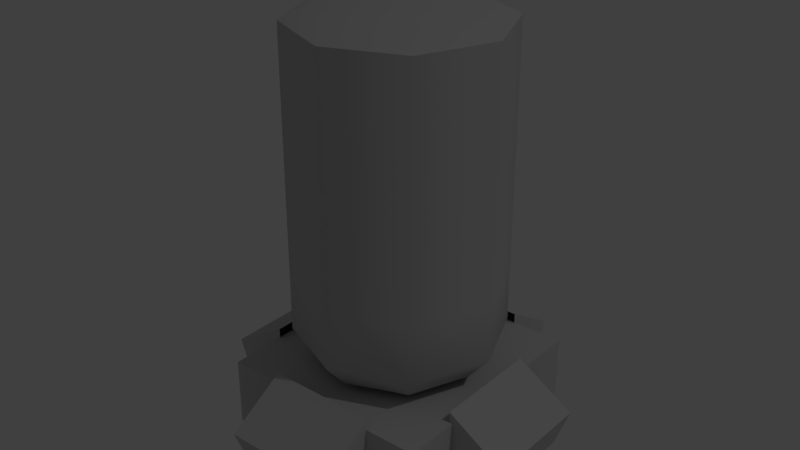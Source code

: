 # Source: battery.blend  (saved by Blender 2.79.0; exported with 4.5.12 LTS)
import bpy
from mathutils import Matrix  # noqa: F401  (used for matrix-valued properties, if any)

bpy.ops.wm.read_factory_settings(use_empty=True)
scene = bpy.context.scene
scene.name = 'Scene'

# ---- collections
col_collection_1 = bpy.data.collections.new('Collection 1'); scene.collection.children.link(col_collection_1)

# ---- materials (node trees are filled in below, after node groups)
mat_13___default = bpy.data.materials.new('13 - Default')
mat_13___default.alpha_threshold = 0.0
mat_13___default.use_transparent_shadow = False
mat_13___default.diffuse_color = (0.588, 0.588, 0.588, 1.0)
mat_13___default.specular_color = (0.9, 0.9, 0.9)
mat_13___default.roughness = 0.5
mat_13___default.specular_intensity = 0.0

# ---- material node trees

# ---- world
world_world = bpy.data.worlds.new('World'); scene.world = world_world
world_world.color = (0.05088, 0.05088, 0.05088)
world_world.use_sun_shadow = False
world_world.sun_shadow_jitter_overblur = 0.0
world_world.cycles.sampling_method = 'MANUAL'

# ---- lights
light_lamp = bpy.data.lights.new('Lamp', 'POINT')
light_lamp.transmission_factor = 0.0
light_lamp.cutoff_distance = 30.0
light_lamp.energy = 100.0
light_lamp.shadow_buffer_clip_start = 1.001
light_lamp.shadow_soft_size = 0.1
light_lamp.shadow_maximum_resolution = 0.006
light_lamp.use_absolute_resolution = True

# ---- meshes
me_untitled = bpy.data.meshes.new('Untitled')
me_untitled.from_pydata([(-267.2, -172.0, -0.6055), (267.2, -172.0, -0.6055), (267.2, -172.0, 167.6), (-267.2, -172.0, 167.6), (-267.2, 394.2, 167.6), (-267.2, 394.2, -0.6055), (201.4, 109.9, 183.9), (142.6, 252.0, 183.9), (0.4871, 310.8, 183.9), (-141.6, 252.0, 183.9), (-200.4, 109.9, 183.9), (-141.6, -32.17, 183.9), (0.4871, -91.02, 183.9), (142.6, -32.17, 183.9), (256.3, 109.9, 249.1), (181.4, 290.8, 249.1), (0.4871, 365.7, 249.1), (-180.4, 290.8, 249.1), (-255.3, 109.9, 249.1), (-180.4, -70.99, 249.1), (0.4871, -145.9, 249.1), (181.4, -70.99, 249.1), (256.3, 109.9, 993.2), (181.4, 290.8, 993.2), (0.4871, 365.7, 993.2), (-180.4, 290.8, 993.2), (-255.3, 109.9, 993.2), (-180.4, -70.99, 993.2), (0.4871, -145.9, 993.2), (181.4, -70.99, 993.2), (201.4, 109.9, 1015.0), (142.6, 252.0, 1015.0), (0.4871, 310.8, 1015.0), (-141.6, 252.0, 1015.0), (-200.4, 109.9, 1015.0), (-141.6, -32.17, 1015.0), (0.4871, -91.02, 1015.0), (142.6, -32.17, 1015.0), (258.1, -34.09, 0.0), (364.0, -34.09, 0.0), (258.1, 237.6, 0.0), (364.0, 237.6, 0.0), (258.1, -34.09, 193.2), (402.6, -34.09, 104.2), (258.1, 237.6, 193.2), (402.6, 237.6, 104.2), (-264.6, 237.6, 0.0), (-264.6, -34.09, 0.0), (-370.5, -34.09, 0.0), (-370.5, 237.6, 0.0), (-264.6, 237.6, 193.2), (-409.1, 237.6, 104.2), (-409.1, -34.09, 104.2), (-264.6, -34.09, 193.2), (-134.6, -167.9, 0.0), (137.1, -167.9, 0.0), (137.1, -270.0, 0.0), (-134.6, -270.0, 0.0), (-134.6, -167.9, 193.2), (-134.6, -312.4, 104.2), (137.1, -312.4, 104.2), (137.1, -167.9, 193.2), (267.2, 394.2, -0.6055), (267.2, 394.2, 167.6), (137.1, 390.9, 0.0), (-134.6, 390.9, 0.0), (-134.6, 493.0, 0.0), (137.1, 493.0, 0.0), (137.1, 390.9, 193.2), (137.1, 535.4, 104.2), (-134.6, 535.4, 104.2), (-134.6, 390.9, 193.2), (0.4871, -145.9, 392.3), (-180.4, -70.99, 392.3), (-255.3, 109.9, 392.3), (-180.4, 290.8, 392.3), (0.4871, 365.7, 392.3), (181.4, 290.8, 392.3), (256.3, 109.9, 392.3), (181.4, -70.99, 392.3)], [], [(0, 5, 62), (62, 1, 0), (1, 2, 3), (3, 0, 1), (62, 63, 2), (2, 1, 62), (0, 3, 4), (4, 5, 0), (63, 4, 3), (3, 2, 63), (6, 7, 15), (15, 14, 6), (7, 8, 16), (16, 15, 7), (8, 9, 17), (17, 16, 8), (9, 10, 18), (18, 17, 9), (10, 11, 19), (19, 18, 10), (11, 12, 20), (20, 19, 11), (12, 13, 21), (21, 20, 12), (13, 6, 14), (14, 21, 13), (15, 77, 78), (78, 14, 15), (16, 76, 77), (77, 15, 16), (17, 75, 76), (76, 16, 17), (18, 74, 75), (75, 17, 18), (19, 73, 74), (74, 18, 19), (20, 72, 73), (73, 19, 20), (21, 79, 72), (72, 20, 21), (14, 78, 79), (79, 21, 14), (22, 23, 31), (31, 30, 22), (23, 24, 32), (32, 31, 23), (24, 25, 33), (33, 32, 24), (25, 26, 34), (34, 33, 25), (26, 27, 35), (35, 34, 26), (27, 28, 36), (36, 35, 27), (28, 29, 37), (37, 36, 28), (29, 22, 30), (30, 37, 29), (31, 32, 33), (33, 34, 35), (35, 36, 37), (33, 35, 37), (31, 33, 37), (30, 31, 37), (38, 40, 41), (41, 39, 38), (42, 43, 45), (45, 44, 42), (38, 39, 43), (43, 42, 38), (39, 41, 45), (45, 43, 39), (41, 40, 44), (44, 45, 41), (46, 47, 48), (48, 49, 46), (50, 51, 52), (52, 53, 50), (46, 49, 51), (51, 50, 46), (49, 48, 52), (52, 51, 49), (48, 47, 53), (53, 52, 48), (54, 55, 56), (56, 57, 54), (58, 59, 60), (60, 61, 58), (54, 57, 59), (59, 58, 54), (57, 56, 60), (60, 59, 57), (56, 55, 61), (61, 60, 56), (5, 4, 63), (63, 62, 5), (64, 65, 66), (66, 67, 64), (68, 69, 70), (70, 71, 68), (64, 67, 69), (69, 68, 64), (67, 66, 70), (70, 69, 67), (66, 65, 71), (71, 70, 66), (23, 22, 78), (78, 77, 23), (24, 23, 77), (77, 76, 24), (25, 24, 76), (76, 75, 25), (26, 25, 75), (75, 74, 26), (27, 26, 74), (74, 73, 27), (28, 27, 73), (73, 72, 28), (29, 28, 72), (72, 79, 29), (22, 29, 79), (79, 78, 22)])
me_untitled.polygons.foreach_set('use_smooth', [True] * 122)
_k = set([(0, 1), (0, 3), (0, 5), (1, 2), (1, 62), (2, 3), (2, 63), (3, 4), (4, 5), (4, 63), (5, 62), (22, 23), (22, 29), (23, 24), (24, 25), (25, 26), (26, 27), (27, 28), (28, 29), (38, 39), (38, 43), (39, 41), (39, 43), (40, 41), (41, 44), (41, 45), (42, 43), (42, 45), (43, 45), (44, 45), (46, 49), (46, 51), (47, 48), (48, 49), (48, 52), (48, 53), (49, 51), (50, 51), (50, 52), (51, 52), (52, 53), (54, 57), (54, 59), (55, 56), (56, 57), (56, 60), (56, 61), (57, 59), (58, 59), (58, 60), (59, 60), (60, 61), (62, 63), (64, 67), (64, 69), (65, 66), (66, 67), (66, 70), (66, 71), (67, 69), (68, 69), (68, 70), (69, 70), (70, 71)])
me_untitled.attributes.new('sharp_edge', 'BOOLEAN', 'EDGE').data.foreach_set('value', [ (min(e.vertices), max(e.vertices)) in _k for e in me_untitled.edges])
_uv = me_untitled.uv_layers.new(name='UVChannel_1')
_uv.uv.foreach_set('vector', [0.1805, 0.6843, 0.3196, 0.6843, 0.3196, 0.8157, 0.3196, 0.8157, 0.1805, 0.8157, 0.1805, 0.6843, 0.4879, 0.3023, 0.4879, 0.3404, 0.3666, 0.3404, 0.3666, 0.3404, 0.3666, 0.3023, 0.4879, 0.3023, 0.3662, 0.3029, 0.3662, 0.3394, 0.4891, 0.3394, 0.4891, 0.3394, 0.4891, 0.3029, 0.3662, 0.3029, 0.4891, 0.3029, 0.4891, 0.3394, 0.3662, 0.3394, 0.3662, 0.3394, 0.3662, 0.3029, 0.4891, 0.3029, 0.1661, 0.9992, 0.0834, 0.9992, 0.0834, 0.9173, 0.0834, 0.9173, 0.1661, 0.9173, 0.1661, 0.9992, 0.04257, 0.6565, 0.06404, 0.6473, 0.07004, 0.6531, 0.07004, 0.6531, 0.04269, 0.6649, 0.04257, 0.6565, 0.06404, 0.6473, 0.07268, 0.6255, 0.08103, 0.6254, 0.08103, 0.6254, 0.07004, 0.6531, 0.06404, 0.6473, 0.07268, 0.6255, 0.06341, 0.6041, 0.06923, 0.5981, 0.06923, 0.5981, 0.08103, 0.6254, 0.07268, 0.6255, 0.06341, 0.6041, 0.04167, 0.5954, 0.04154, 0.5871, 0.04154, 0.5871, 0.06923, 0.5981, 0.06341, 0.6041, 0.04167, 0.5954, 0.02019, 0.6047, 0.0142, 0.5989, 0.0142, 0.5989, 0.04154, 0.5871, 0.04167, 0.5954, 0.02019, 0.6047, 0.01156, 0.6264, 0.003207, 0.6266, 0.003207, 0.6266, 0.0142, 0.5989, 0.02019, 0.6047, 0.01156, 0.6264, 0.02083, 0.6479, 0.01501, 0.6539, 0.01501, 0.6539, 0.003207, 0.6266, 0.01156, 0.6264, 0.02083, 0.6479, 0.04257, 0.6565, 0.04269, 0.6649, 0.04269, 0.6649, 0.01501, 0.6539, 0.02083, 0.6479, 0.6267, 0.3751, 0.586, 0.3751, 0.586, 0.3333, 0.586, 0.3333, 0.6267, 0.3333, 0.6267, 0.3751, 0.6267, 0.4169, 0.586, 0.4169, 0.586, 0.3751, 0.586, 0.3751, 0.6267, 0.3751, 0.6267, 0.4169, 0.6267, 0.4587, 0.586, 0.4587, 0.586, 0.4169, 0.586, 0.4169, 0.6267, 0.4169, 0.6267, 0.4587, 0.6267, 0.5004, 0.586, 0.5004, 0.586, 0.4587, 0.586, 0.4587, 0.6267, 0.4587, 0.6267, 0.5004, 0.6267, 0.4586, 0.586, 0.4586, 0.586, 0.5004, 0.586, 0.5004, 0.6267, 0.5004, 0.6267, 0.4586, 0.6267, 0.4168, 0.586, 0.4168, 0.586, 0.4586, 0.586, 0.4586, 0.6267, 0.4586, 0.6267, 0.4168, 0.6267, 0.3751, 0.586, 0.3751, 0.586, 0.4168, 0.586, 0.4168, 0.6267, 0.4168, 0.6267, 0.3751, 0.6267, 0.3333, 0.586, 0.3333, 0.586, 0.3751, 0.586, 0.3751, 0.6267, 0.3751, 0.6267, 0.3333, 0.08006, 0.6266, 0.06877, 0.6538, 0.06293, 0.648, 0.06293, 0.648, 0.0718, 0.6266, 0.08006, 0.6266, 0.06877, 0.6538, 0.04155, 0.6651, 0.04156, 0.6568, 0.04156, 0.6568, 0.06293, 0.648, 0.06877, 0.6538, 0.04155, 0.6651, 0.01435, 0.6538, 0.02019, 0.6479, 0.02019, 0.6479, 0.04156, 0.6568, 0.04155, 0.6651, 0.01435, 0.6538, 0.003091, 0.6266, 0.01135, 0.6266, 0.01135, 0.6266, 0.02019, 0.6479, 0.01435, 0.6538, 0.003091, 0.6266, 0.01438, 0.5993, 0.02021, 0.6052, 0.02021, 0.6052, 0.01135, 0.6266, 0.003091, 0.6266, 0.01438, 0.5993, 0.0416, 0.5881, 0.04159, 0.5963, 0.04159, 0.5963, 0.02021, 0.6052, 0.01438, 0.5993, 0.0416, 0.5881, 0.0688, 0.5994, 0.06296, 0.6052, 0.06296, 0.6052, 0.04159, 0.5963, 0.0416, 0.5881, 0.0688, 0.5994, 0.08006, 0.6266, 0.0718, 0.6266, 0.0718, 0.6266, 0.06296, 0.6052, 0.0688, 0.5994, 0.06293, 0.648, 0.04156, 0.6568, 0.02019, 0.6479, 0.02019, 0.6479, 0.01135, 0.6266, 0.02021, 0.6052, 0.02021, 0.6052, 0.04159, 0.5963, 0.06296, 0.6052, 0.02019, 0.6479, 0.02021, 0.6052, 0.06296, 0.6052, 0.06293, 0.648, 0.02019, 0.6479, 0.06296, 0.6052, 0.0718, 0.6266, 0.06293, 0.648, 0.06296, 0.6052, 0.1288, 0.02847, 0.03093, 0.02847, 0.03093, 0.1088, 0.03093, 0.1088, 0.1288, 0.1088, 0.1288, 0.02847, 0.08412, 0.1669, 0.08412, 0.1165, 0.1649, 0.1165, 0.1649, 0.1165, 0.1649, 0.1669, 0.08412, 0.1669, -0.00033, 0.0006925, 0.03658, 0.0006925, 0.05003, 0.037, 0.05003, 0.037, -0.00033, 0.06803, -0.00033, 0.0006925, 0.1229, 0.00101, 0.02804, 0.00101, 0.02804, 0.03738, 0.02804, 0.03738, 0.1229, 0.03738, 0.1229, 0.00101, 0.03658, 0.0006925, -0.0003299, 0.0006925, -0.0003299, 0.06803, -0.0003299, 0.06803, 0.05003, 0.037, 0.03658, 0.0006925, 0.1288, 0.02847, 0.03093, 0.02847, 0.03093, 0.1088, 0.03093, 0.1088, 0.1288, 0.1088, 0.1288, 0.02847, 0.08412, 0.1669, 0.08412, 0.1165, 0.1649, 0.1165, 0.1649, 0.1165, 0.1649, 0.1669, 0.08412, 0.1669, -0.0003299, 0.0006925, 0.03658, 0.0006925, 0.05003, 0.037, 0.05003, 0.037, -0.0003299, 0.06803, -0.0003299, 0.0006925, 0.1229, 0.00101, 0.02804, 0.00101, 0.02804, 0.03738, 0.02804, 0.03738, 0.1229, 0.03738, 0.1229, 0.00101, 0.03658, 0.0006925, -0.0003299, 0.0006925, -0.0003299, 0.06803, -0.0003299, 0.06803, 0.05003, 0.037, 0.03658, 0.0006925, 0.1288, 0.02847, 0.03093, 0.02847, 0.03093, 0.1088, 0.03093, 0.1088, 0.1288, 0.1088, 0.1288, 0.02847, 0.08412, 0.1669, 0.08412, 0.1165, 0.1649, 0.1165, 0.1649, 0.1165, 0.1649, 0.1669, 0.08412, 0.1669, -0.0003299, 0.0006925, 0.03526, 0.0006925, 0.05003, 0.037, 0.05003, 0.037, -0.0003299, 0.06803, -0.0003299, 0.0006925, 0.1229, 0.00101, 0.02804, 0.00101, 0.02804, 0.03738, 0.02804, 0.03738, 0.1229, 0.03738, 0.1229, 0.00101, 0.03526, 0.0006925, -0.0003299, 0.0006925, -0.0003299, 0.06803, -0.0003299, 0.06803, 0.05003, 0.037, 0.03526, 0.0006925, 0.3666, 0.3023, 0.3666, 0.3404, 0.4879, 0.3404, 0.4879, 0.3404, 0.4879, 0.3023, 0.3666, 0.3023, 0.1288, 0.02847, 0.03093, 0.02847, 0.03093, 0.1088, 0.03093, 0.1088, 0.1288, 0.1088, 0.1288, 0.02847, 0.08412, 0.1669, 0.08412, 0.1165, 0.1649, 0.1165, 0.1649, 0.1165, 0.1649, 0.1669, 0.08412, 0.1669, -0.0003299, 0.0006925, 0.03526, 0.0006925, 0.05003, 0.037, 0.05003, 0.037, -0.0003299, 0.06803, -0.0003299, 0.0006925, 0.1229, 0.00101, 0.02804, 0.00101, 0.02804, 0.03738, 0.02804, 0.03738, 0.1229, 0.03738, 0.1229, 0.00101, 0.03526, 0.0006925, -0.0003299, 0.0006925, -0.0003299, 0.06803, -0.0003299, 0.06803, 0.05003, 0.037, 0.03526, 0.0006925, 0.5131, 0.02851, 0.5131, 0.002598, 0.3686, 0.002598, 0.3686, 0.002598, 0.3686, 0.02851, 0.5131, 0.02851, 0.5131, 0.05442, 0.5131, 0.02851, 0.3686, 0.02851, 0.3686, 0.02851, 0.3686, 0.05442, 0.5131, 0.05442, 0.5131, 0.08033, 0.5131, 0.05442, 0.3686, 0.05442, 0.3686, 0.05442, 0.3686, 0.08033, 0.5131, 0.08033, 0.5131, 0.1062, 0.5131, 0.08033, 0.3686, 0.08033, 0.3686, 0.08033, 0.3686, 0.1062, 0.5131, 0.1062, 0.5131, 0.08031, 0.5131, 0.1062, 0.3686, 0.1062, 0.3686, 0.1062, 0.3686, 0.08031, 0.5131, 0.08031, 0.5131, 0.0544, 0.5131, 0.08031, 0.3686, 0.08031, 0.3686, 0.08031, 0.3686, 0.0544, 0.5131, 0.0544, 0.5131, 0.02849, 0.5131, 0.0544, 0.3686, 0.0544, 0.3686, 0.0544, 0.3686, 0.02849, 0.5131, 0.02849, 0.5131, 0.002578, 0.5131, 0.02849, 0.3686, 0.02849, 0.3686, 0.02849, 0.3686, 0.002578, 0.5131, 0.002578])
me_untitled.materials.append(mat_13___default)
me_untitled.use_remesh_preserve_volume = False
me_untitled.use_remesh_preserve_attributes = False
me_untitled.use_mirror_vertex_groups = False
me_untitled.update()
me_untitled.normals_split_custom_set([tuple(v) for v in zip(*[iter([3.832e-11, -3.369e-08, -1.0, 7.957e-11, -3.369e-08, -1.0, 4.124e-11, -3.369e-08, -1.0, 4.124e-11, -3.369e-08, -1.0, 0.0, -3.369e-08, -1.0, 3.832e-11, -3.369e-08, -1.0, 0.0, -1.0, 0.0, 0.0, -1.0, 0.0, 0.0, -1.0, 0.0, 0.0, -1.0, 0.0, 0.0, -1.0, 0.0, 0.0, -1.0, 0.0, 1.0, 7.533e-09, 0.0, 1.0, 3.598e-09, 0.0, 1.0, 2.107e-08, 0.0, 1.0, 2.107e-08, 0.0, 1.0, 2.501e-08, 0.0, 1.0, 7.533e-09, 0.0, -1.0, -1.277e-09, 0.0, -1.0, -7.196e-09, 0.0, -1.0, 1.909e-08, 0.0, -1.0, 1.909e-08, 0.0, -1.0, 2.501e-08, 0.0, -1.0, -1.277e-09, 0.0, 2.487e-08, 1.496e-08, 1.0, 0.0, 5.39e-08, 1.0, 2.676e-08, 1.199e-08, 1.0, 2.676e-08, 1.199e-08, 1.0, 5.163e-08, -2.695e-08, 1.0, 2.487e-08, 1.496e-08, 1.0, 0.7648, -2.714e-06, -0.6442, 0.5408, 0.5408, -0.6442, 0.6703, 0.6703, -0.3186, 0.6703, 0.6703, -0.3186, 0.9479, -5.112e-06, -0.3186, 0.7648, -2.714e-06, -0.6442, 0.5408, 0.5408, -0.6442, 2.714e-06, 0.7648, -0.6442, 5.109e-06, 0.9479, -0.3186, 5.109e-06, 0.9479, -0.3186, 0.6703, 0.6703, -0.3186, 0.5408, 0.5408, -0.6442, 2.714e-06, 0.7648, -0.6442, -0.5408, 0.5408, -0.6442, -0.6703, 0.6703, -0.3186, -0.6703, 0.6703, -0.3186, 5.109e-06, 0.9479, -0.3186, 2.714e-06, 0.7648, -0.6442, -0.5408, 0.5408, -0.6442, -0.7648, 2.8e-06, -0.6442, -0.9479, 5.094e-06, -0.3186, -0.9479, 5.094e-06, -0.3186, -0.6703, 0.6703, -0.3186, -0.5408, 0.5408, -0.6442, -0.7648, 2.8e-06, -0.6442, -0.5408, -0.5408, -0.6442, -0.6703, -0.6703, -0.3186, -0.6703, -0.6703, -0.3186, -0.9479, 5.094e-06, -0.3186, -0.7648, 2.8e-06, -0.6442, -0.5408, -0.5408, -0.6442, -2.697e-06, -0.7648, -0.6442, -5.129e-06, -0.9479, -0.3186, -5.129e-06, -0.9479, -0.3186, -0.6703, -0.6703, -0.3186, -0.5408, -0.5408, -0.6442, -2.697e-06, -0.7648, -0.6442, 0.5408, -0.5408, -0.6442, 0.6703, -0.6703, -0.3186, 0.6703, -0.6703, -0.3186, -5.129e-06, -0.9479, -0.3186, -2.697e-06, -0.7648, -0.6442, 0.5408, -0.5408, -0.6442, 0.7648, -2.714e-06, -0.6442, 0.9479, -5.112e-06, -0.3186, 0.9479, -5.112e-06, -0.3186, 0.6703, -0.6703, -0.3186, 0.5408, -0.5408, -0.6442, 0.6703, 0.6703, -0.3186, 0.7071, 0.7071, 0.0, 1.0, -2.382e-06, -5.382e-09, 1.0, -2.382e-06, -5.382e-09, 0.9479, -5.112e-06, -0.3186, 0.6703, 0.6703, -0.3186, 5.109e-06, 0.9479, -0.3186, 2.331e-06, 1.0, 0.0, 0.7071, 0.7071, 0.0, 0.7071, 0.7071, 0.0, 0.6703, 0.6703, -0.3186, 5.109e-06, 0.9479, -0.3186, -0.6703, 0.6703, -0.3186, -0.7071, 0.7071, 0.0, 2.331e-06, 1.0, 0.0, 2.331e-06, 1.0, 0.0, 5.109e-06, 0.9479, -0.3186, -0.6703, 0.6703, -0.3186, -0.9479, 5.094e-06, -0.3186, -1.0, 2.372e-06, 0.0, -0.7071, 0.7071, 0.0, -0.7071, 0.7071, 0.0, -0.6703, 0.6703, -0.3186, -0.9479, 5.094e-06, -0.3186, -0.6703, -0.6703, -0.3186, -0.7071, -0.7071, 2.952e-08, -1.0, 2.372e-06, 0.0, -1.0, 2.372e-06, 0.0, -0.9479, 5.094e-06, -0.3186, -0.6703, -0.6703, -0.3186, -5.129e-06, -0.9479, -0.3186, -2.382e-06, -1.0, 8.18e-08, -0.7071, -0.7071, 2.952e-08, -0.7071, -0.7071, 2.952e-08, -0.6703, -0.6703, -0.3186, -5.129e-06, -0.9479, -0.3186, 0.6703, -0.6703, -0.3186, 0.7071, -0.7071, -1.495e-09, -2.382e-06, -1.0, 8.18e-08, -2.382e-06, -1.0, 8.18e-08, -5.129e-06, -0.9479, -0.3186, 0.6703, -0.6703, -0.3186, 0.9479, -5.112e-06, -0.3186, 1.0, -2.382e-06, -5.382e-09, 0.7071, -0.7071, -1.495e-09, 0.7071, -0.7071, -1.495e-09, 0.6703, -0.6703, -0.3186, 0.9479, -5.112e-06, -0.3186, 0.3708, 1.898e-06, 0.9287, 0.2622, 0.2622, 0.9287, 0.165, 0.165, 0.9724, 0.165, 0.165, 0.9724, 0.2334, 3.304e-06, 0.9724, 0.3708, 1.898e-06, 0.9287, 0.2622, 0.2622, 0.9287, -9.115e-07, 0.3708, 0.9287, -2.592e-06, 0.2334, 0.9724, -2.592e-06, 0.2334, 0.9724, 0.165, 0.165, 0.9724, 0.2622, 0.2622, 0.9287, -9.115e-07, 0.3708, 0.9287, -0.2622, 0.2622, 0.9287, -0.165, 0.165, 0.9724, -0.165, 0.165, 0.9724, -2.592e-06, 0.2334, 0.9724, -9.115e-07, 0.3708, 0.9287, -0.2622, 0.2622, 0.9287, -0.3708, -1.829e-06, 0.9287, -0.2334, -3.2e-06, 0.9724, -0.2334, -3.2e-06, 0.9724, -0.165, 0.165, 0.9724, -0.2622, 0.2622, 0.9287, -0.3708, -1.829e-06, 0.9287, -0.2622, -0.2622, 0.9287, -0.165, -0.165, 0.9724, -0.165, -0.165, 0.9724, -0.2334, -3.2e-06, 0.9724, -0.3708, -1.829e-06, 0.9287, -0.2622, -0.2622, 0.9287, 1.236e-06, -0.3708, 0.9287, 2.625e-06, -0.2334, 0.9724, 2.625e-06, -0.2334, 0.9724, -0.165, -0.165, 0.9724, -0.2622, -0.2622, 0.9287, 1.236e-06, -0.3708, 0.9287, 0.2622, -0.2622, 0.9287, 0.165, -0.165, 0.9724, 0.165, -0.165, 0.9724, 2.625e-06, -0.2334, 0.9724, 1.236e-06, -0.3708, 0.9287, 0.2622, -0.2622, 0.9287, 0.3708, 1.898e-06, 0.9287, 0.2334, 3.304e-06, 0.9724, 0.2334, 3.304e-06, 0.9724, 0.165, -0.165, 0.9724, 0.2622, -0.2622, 0.9287, 0.165, 0.165, 0.9724, -2.592e-06, 0.2334, 0.9724, -0.165, 0.165, 0.9724, -0.165, 0.165, 0.9724, -0.2334, -3.2e-06, 0.9724, -0.165, -0.165, 0.9724, -0.165, -0.165, 0.9724, 2.625e-06, -0.2334, 0.9724, 0.165, -0.165, 0.9724, -0.165, 0.165, 0.9724, -0.165, -0.165, 0.9724, 0.165, -0.165, 0.9724, 0.165, 0.165, 0.9724, -0.165, 0.165, 0.9724, 0.165, -0.165, 0.9724, 0.2334, 3.304e-06, 0.9724, 0.165, 0.165, 0.9724, 0.165, -0.165, 0.9724, 0.0, 0.0, -1.0, 0.0, 0.0, -1.0, 0.0, 0.0, -1.0, 0.0, 0.0, -1.0, 0.0, 0.0, -1.0, 0.0, 0.0, -1.0, 0.5247, 0.0, 0.8513, 0.5247, 0.0, 0.8513, 0.5247, 0.0, 0.8513, 0.5247, 0.0, 0.8513, 0.5247, 0.0, 0.8513, 0.5247, 0.0, 0.8513, 0.0, -1.0, 2.213e-08, 0.0, -1.0, 2.213e-08, 0.0, -1.0, 2.213e-08, 0.0, -1.0, 0.0, 0.0, -1.0, 0.0, 0.0, -1.0, 0.0, 0.9377, 0.0, -0.3474, 0.9377, 0.0, -0.3474, 0.9377, 0.0, -0.3474, 0.9377, 0.0, -0.3474, 0.9377, 0.0, -0.3474, 0.9377, 0.0, -0.3474, 0.0, 1.0, 0.0, 0.0, 1.0, 0.0, 0.0, 1.0, 0.0, 0.0, 1.0, -1.057e-07, 0.0, 1.0, -1.057e-07, 0.0, 1.0, -1.057e-07, 0.0, 0.0, -1.0, 0.0, 0.0, -1.0, 0.0, 0.0, -1.0, 0.0, 0.0, -1.0, 0.0, 0.0, -1.0, 0.0, 0.0, -1.0, -0.5247, 0.0, 0.8513, -0.5247, 0.0, 0.8513, -0.5247, 0.0, 0.8513, -0.5247, 0.0, 0.8513, -0.5247, 0.0, 0.8513, -0.5247, 0.0, 0.8513, 0.0, 1.0, 1.771e-07, 0.0, 1.0, 1.771e-07, 0.0, 1.0, 1.771e-07, 0.0, 1.0, 0.0, 0.0, 1.0, 0.0, 0.0, 1.0, 0.0, -0.9377, 0.0, -0.3474, -0.9377, 0.0, -0.3474, -0.9377, 0.0, -0.3474, -0.9377, 0.0, -0.3474, -0.9377, 0.0, -0.3474, -0.9377, 0.0, -0.3474, -3.602e-07, -1.0, 0.0, -3.602e-07, -1.0, 0.0, -3.602e-07, -1.0, 0.0, -2.149e-07, -1.0, -9.245e-08, -2.149e-07, -1.0, -9.245e-08, -2.149e-07, -1.0, -9.245e-08, 0.0, 0.0, -1.0, 0.0, 0.0, -1.0, 0.0, 0.0, -1.0, 0.0, 0.0, -1.0, 0.0, 0.0, -1.0, 0.0, 0.0, -1.0, 0.0, -0.5247, 0.8513, 0.0, -0.5247, 0.8513, 0.0, -0.5247, 0.8513, 0.0, -0.5247, 0.8513, 0.0, -0.5247, 0.8513, 0.0, -0.5247, 0.8513, -1.0, 0.0, 0.0, -1.0, 0.0, 0.0, -1.0, 0.0, 0.0, -1.0, -1.399e-07, 0.0, -1.0, -1.399e-07, 0.0, -1.0, -1.399e-07, 0.0, 0.0, -0.9263, -0.3768, 0.0, -0.9263, -0.3768, 0.0, -0.9263, -0.3768, 0.0, -0.9263, -0.3768, 0.0, -0.9263, -0.3768, 0.0, -0.9263, -0.3768, 1.0, 0.0, 0.0, 1.0, 0.0, 0.0, 1.0, 0.0, 0.0, 1.0, -1.038e-07, 0.0, 1.0, -1.038e-07, 0.0, 1.0, -1.038e-07, 0.0, 5.71e-08, 1.0, 0.0, 5.71e-08, 1.0, 0.0, 5.71e-08, 1.0, 0.0, 5.71e-08, 1.0, 0.0, 5.71e-08, 1.0, 0.0, 5.71e-08, 1.0, 0.0, 0.0, 0.0, -1.0, 0.0, 0.0, -1.0, 0.0, 0.0, -1.0, 0.0, 0.0, -1.0, 0.0, 0.0, -1.0, 0.0, 0.0, -1.0, 6.312e-08, 0.5247, 0.8513, 6.312e-08, 0.5247, 0.8513, 6.312e-08, 0.5247, 0.8513, 1.742e-07, 0.5247, 0.8513, 1.742e-07, 0.5247, 0.8513, 1.742e-07, 0.5247, 0.8513, 1.0, 0.0, 6.078e-08, 1.0, 0.0, 6.078e-08, 1.0, 0.0, 6.078e-08, 1.0, -2.799e-07, 0.0, 1.0, -2.799e-07, 0.0, 1.0, -2.799e-07, 0.0, 1.559e-07, 0.9263, -0.3768, 0.0, 0.9263, -0.3768, 5.19e-08, 0.9263, -0.3768, 5.19e-08, 0.9263, -0.3768, 2.078e-07, 0.9263, -0.3768, 1.559e-07, 0.9263, -0.3768, -1.0, 1.98e-07, 0.0, -1.0, 1.98e-07, 0.0, -1.0, 1.98e-07, 0.0, -1.0, 0.0, -3.435e-08, -1.0, 0.0, -3.435e-08, -1.0, 0.0, -3.435e-08, 0.7071, 0.7071, 0.0, 1.0, 1.086e-05, 6.755e-10, 1.0, -2.382e-06, -5.382e-09, 1.0, -2.382e-06, -5.382e-09, 0.7071, 0.7071, 0.0, 0.7071, 0.7071, 0.0, -1.074e-05, 1.0, 0.0, 0.7071, 0.7071, 0.0, 0.7071, 0.7071, 0.0, 0.7071, 0.7071, 0.0, 2.331e-06, 1.0, 0.0, -1.074e-05, 1.0, 0.0, -0.7071, 0.7071, 0.0, -1.074e-05, 1.0, 0.0, 2.331e-06, 1.0, 0.0, 2.331e-06, 1.0, 0.0, -0.7071, 0.7071, 0.0, -0.7071, 0.7071, 0.0, -1.0, -1.068e-05, 0.0, -0.7071, 0.7071, 0.0, -0.7071, 0.7071, 0.0, -0.7071, 0.7071, 0.0, -1.0, 2.372e-06, 0.0, -1.0, -1.068e-05, 0.0, -0.7071, -0.7071, 0.0, -1.0, -1.068e-05, 0.0, -1.0, 2.372e-06, 0.0, -1.0, 2.372e-06, 0.0, -0.7071, -0.7071, 2.952e-08, -0.7071, -0.7071, 0.0, 1.074e-05, -1.0, 4.314e-08, -0.7071, -0.7071, 0.0, -0.7071, -0.7071, 2.952e-08, -0.7071, -0.7071, 2.952e-08, -2.382e-06, -1.0, 8.18e-08, 1.074e-05, -1.0, 4.314e-08, 0.7071, -0.7071, 2.873e-08, 1.074e-05, -1.0, 4.314e-08, -2.382e-06, -1.0, 8.18e-08, -2.382e-06, -1.0, 8.18e-08, 0.7071, -0.7071, -1.495e-09, 0.7071, -0.7071, 2.873e-08, 1.0, 1.086e-05, 6.755e-10, 0.7071, -0.7071, 2.873e-08, 0.7071, -0.7071, -1.495e-09, 0.7071, -0.7071, -1.495e-09, 1.0, -2.382e-06, -5.382e-09, 1.0, 1.086e-05, 6.755e-10])] * 3)])

# ---- objects
ob_battery_small_06 = bpy.data.objects.new('Battery_small_06', me_untitled)
ob_lamp = bpy.data.objects.new('Lamp', light_lamp)

# ---- transforms, parenting, visibility, modifiers, constraints
ob_battery_small_06.location = (0.0006471, -0.02216, 0.0001204)
ob_battery_small_06.scale = (0.0001988, 0.0001988, 0.0001988)
ob_battery_small_06.color = (0.8, 0.8, 0.8, 1.0)
ob_battery_small_06.lineart.crease_threshold = 0.0
ob_lamp.location = (4.076, 1.005, 5.904)
ob_lamp.rotation_euler = (0.6503, 0.05522, 1.866)
ob_lamp.lock_rotations_4d = False
ob_lamp.empty_display_type = 'ARROWS'
ob_lamp.color = (0.0, 0.0, 0.0, 0.0)
ob_lamp.lineart.crease_threshold = 0.0

# ---- collection membership
col_collection_1.objects.link(ob_battery_small_06)
col_collection_1.objects.link(ob_lamp)

# ---- scene / render settings (as saved in the file)
scene.frame_start = 1; scene.frame_end = 250; scene.frame_set(1)
scene.render.engine = 'BLENDER_EEVEE_NEXT'
scene.render.resolution_percentage = 50
scene.render.fps = 30
scene.render.dither_intensity = 0.0
scene.cycles.use_denoising = False
scene.cycles.samples = 128
scene.cycles.sampling_pattern = 'TABULATED_SOBOL'
scene.cycles.use_adaptive_sampling = False
scene.cycles.use_light_tree = False
scene.cycles.blur_glossy = 0.0
scene.cycles.sample_clamp_indirect = 0.0
scene.view_settings.view_transform = 'Standard'
bpy.context.view_layer.update()

# ---- added for rendering (the .blend has no active camera): camera
cam_auto = bpy.data.cameras.new('AutoCamera')
cam_auto.lens = 50.0
cam_auto.sensor_width = 36.0
cam_auto.clip_end = 1000.0
ob_auto_camera = bpy.data.objects.new('AutoCamera', cam_auto)
scene.collection.objects.link(ob_auto_camera)
ob_auto_camera.location = (0.285537, -0.342645, 0.329407)
ob_auto_camera.rotation_euler = (1.09748, -7.21219e-08, 0.694738)
scene.camera = ob_auto_camera
bpy.context.view_layer.update()
